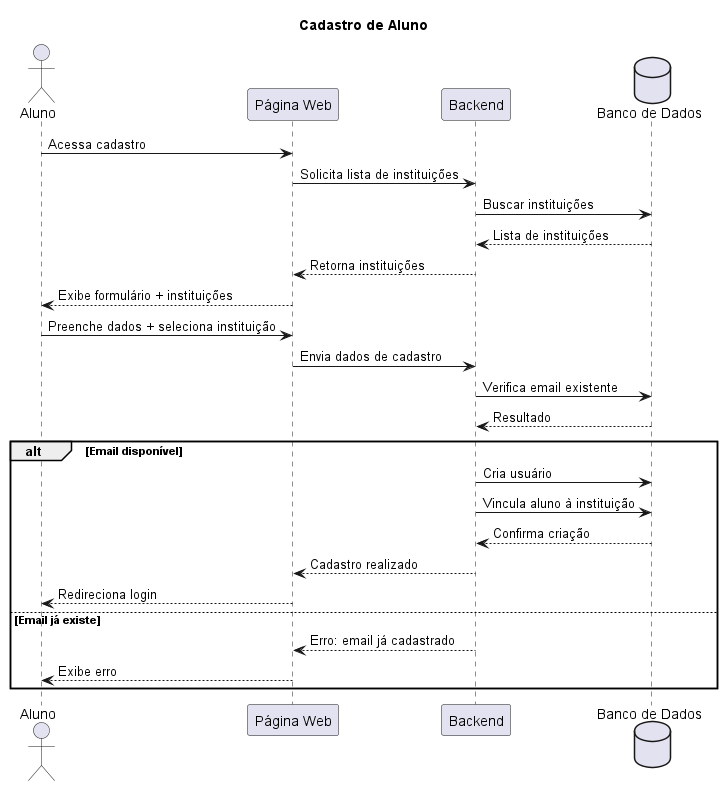

The diagram above was rendered by PlantUML. Its source (embedded in the PNG):
@startuml
title "Cadastro de Aluno"

actor Aluno
participant "Página Web" as Frontend
participant "Backend" as Backend
database "Banco de Dados" as DB

Aluno -> Frontend: Acessa cadastro
Frontend -> Backend: Solicita lista de instituições
Backend -> DB: Buscar instituições
DB --> Backend: Lista de instituições
Backend --> Frontend: Retorna instituições
Frontend --> Aluno: Exibe formulário + instituições

Aluno -> Frontend: Preenche dados + seleciona instituição
Frontend -> Backend: Envia dados de cadastro

Backend -> DB: Verifica email existente
DB --> Backend: Resultado

alt Email disponível
    Backend -> DB: Cria usuário
    Backend -> DB: Vincula aluno à instituição
    DB --> Backend: Confirma criação
    Backend --> Frontend: Cadastro realizado
    Frontend --> Aluno: Redireciona login
else Email já existe
    Backend --> Frontend: Erro: email já cadastrado
    Frontend --> Aluno: Exibe erro
end

@enduml